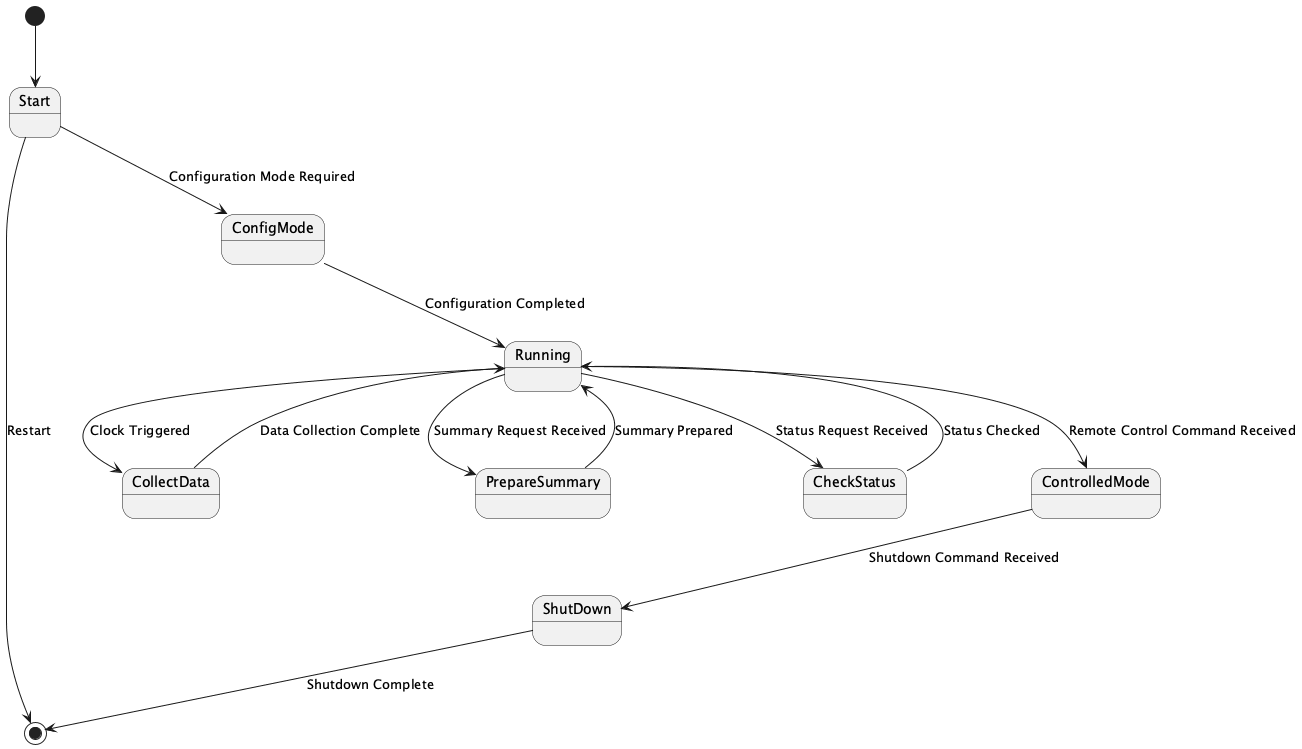

The diagram above was rendered by PlantUML. Its source (embedded in the PNG):
@startuml
[*] --> Start
Start --> [*] : Restart
Start --> ConfigMode : Configuration Mode Required
ConfigMode --> Running : Configuration Completed
Running --> CollectData : Clock Triggered
CollectData --> Running : Data Collection Complete
Running --> PrepareSummary : Summary Request Received
PrepareSummary --> Running : Summary Prepared
Running --> CheckStatus : Status Request Received
CheckStatus --> Running : Status Checked
Running --> ControlledMode : Remote Control Command Received
ControlledMode --> ShutDown : Shutdown Command Received
ShutDown --> [*] : Shutdown Complete

@enduml